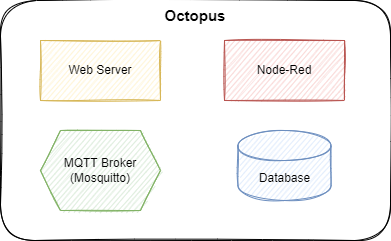

The diagram above was exported from draw.io. Its source (the exported page's mxGraphModel, read from the mxfile embedded in the PNG):
<mxGraphModel dx="1234" dy="784" grid="1" gridSize="10" guides="1" tooltips="1" connect="1" arrows="1" fold="1" page="1" pageScale="1" pageWidth="827" pageHeight="1169" math="0" shadow="0">
  <root>
    <mxCell id="0" />
    <mxCell id="1" parent="0" />
    <mxCell id="2dSLs5TP8oQwsvaMqCqT-1" value="" style="rounded=1;whiteSpace=wrap;html=1;sketch=1;" vertex="1" parent="1">
      <mxGeometry x="190" y="210" width="390" height="240" as="geometry" />
    </mxCell>
    <mxCell id="2dSLs5TP8oQwsvaMqCqT-2" value="Web Server" style="rounded=0;whiteSpace=wrap;html=1;sketch=1;fillColor=#fff2cc;strokeColor=#d6b656;" vertex="1" parent="1">
      <mxGeometry x="230" y="250" width="120" height="60" as="geometry" />
    </mxCell>
    <mxCell id="2dSLs5TP8oQwsvaMqCqT-3" value="Node-Red" style="rounded=0;whiteSpace=wrap;html=1;sketch=1;fillColor=#f8cecc;strokeColor=#b85450;" vertex="1" parent="1">
      <mxGeometry x="414" y="250" width="120" height="60" as="geometry" />
    </mxCell>
    <mxCell id="2dSLs5TP8oQwsvaMqCqT-5" value="MQTT Broker (Mosquitto)" style="shape=hexagon;perimeter=hexagonPerimeter2;whiteSpace=wrap;html=1;fixedSize=1;sketch=1;fillColor=#d5e8d4;strokeColor=#82b366;" vertex="1" parent="1">
      <mxGeometry x="230" y="340" width="120" height="80" as="geometry" />
    </mxCell>
    <mxCell id="2dSLs5TP8oQwsvaMqCqT-6" value="Database" style="shape=cylinder3;whiteSpace=wrap;html=1;boundedLbl=1;backgroundOutline=1;size=15;sketch=1;fillColor=#dae8fc;strokeColor=#6c8ebf;" vertex="1" parent="1">
      <mxGeometry x="427.5" y="340" width="93" height="70" as="geometry" />
    </mxCell>
    <mxCell id="2dSLs5TP8oQwsvaMqCqT-7" value="Octopus" style="text;html=1;strokeColor=none;fillColor=none;align=center;verticalAlign=middle;whiteSpace=wrap;rounded=0;sketch=1;fontSize=15;fontStyle=1" vertex="1" parent="1">
      <mxGeometry x="355" y="210" width="60" height="30" as="geometry" />
    </mxCell>
  </root>
</mxGraphModel>